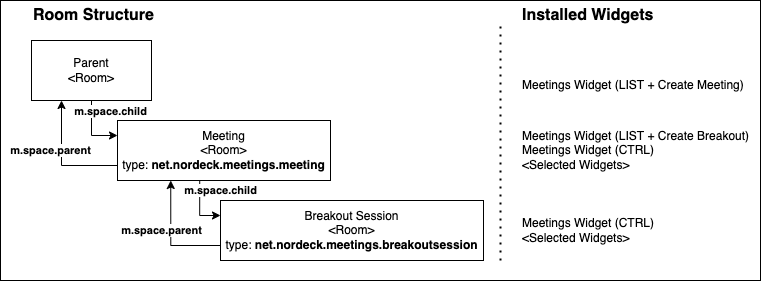

The diagram above was exported from draw.io. Its source (the exported page's mxGraphModel, read from the mxfile embedded in the PNG):
<mxGraphModel dx="726" dy="467" grid="1" gridSize="10" guides="1" tooltips="1" connect="1" arrows="1" fold="1" page="1" pageScale="1" pageWidth="827" pageHeight="1169" math="0" shadow="0">
  <root>
    <mxCell id="0" />
    <mxCell id="1" parent="0" />
    <mxCell id="MqfPjFpQ9ocM0PQw0iKz-23" value="" style="rounded=0;whiteSpace=wrap;html=1;fontSize=16;fontColor=#E6E6E6;" parent="1" vertex="1">
      <mxGeometry x="10" y="20" width="760" height="280" as="geometry" />
    </mxCell>
    <mxCell id="MqfPjFpQ9ocM0PQw0iKz-4" value="Meeting&lt;br&gt;&amp;lt;Room&amp;gt;&lt;br&gt;type: &lt;b&gt;net.nordeck.meetings.meeting&lt;/b&gt;" style="rounded=0;whiteSpace=wrap;html=1;" parent="1" vertex="1">
      <mxGeometry x="127" y="140" width="213" height="60" as="geometry" />
    </mxCell>
    <mxCell id="MqfPjFpQ9ocM0PQw0iKz-5" value="Parent&lt;br&gt;&amp;lt;Room&amp;gt;" style="rounded=0;whiteSpace=wrap;html=1;" parent="1" vertex="1">
      <mxGeometry x="41" y="60" width="120" height="60" as="geometry" />
    </mxCell>
    <mxCell id="MqfPjFpQ9ocM0PQw0iKz-7" style="edgeStyle=orthogonalEdgeStyle;rounded=0;orthogonalLoop=1;jettySize=auto;html=1;entryX=0.25;entryY=1;entryDx=0;entryDy=0;exitX=0;exitY=0.75;exitDx=0;exitDy=0;" parent="1" source="MqfPjFpQ9ocM0PQw0iKz-4" target="MqfPjFpQ9ocM0PQw0iKz-5" edge="1">
      <mxGeometry relative="1" as="geometry" />
    </mxCell>
    <mxCell id="MqfPjFpQ9ocM0PQw0iKz-8" value="m.space.parent" style="edgeLabel;html=1;align=center;verticalAlign=middle;resizable=0;points=[];fontStyle=1" parent="MqfPjFpQ9ocM0PQw0iKz-7" vertex="1" connectable="0">
      <mxGeometry x="-0.1327" relative="1" as="geometry">
        <mxPoint x="-15" y="-15" as="offset" />
      </mxGeometry>
    </mxCell>
    <mxCell id="MqfPjFpQ9ocM0PQw0iKz-9" style="edgeStyle=orthogonalEdgeStyle;rounded=0;orthogonalLoop=1;jettySize=auto;html=1;exitX=0;exitY=0.75;exitDx=0;exitDy=0;entryX=0.25;entryY=1;entryDx=0;entryDy=0;" parent="1" source="MqfPjFpQ9ocM0PQw0iKz-6" target="MqfPjFpQ9ocM0PQw0iKz-4" edge="1">
      <mxGeometry relative="1" as="geometry" />
    </mxCell>
    <mxCell id="MqfPjFpQ9ocM0PQw0iKz-10" value="m.space.parent" style="edgeLabel;html=1;align=center;verticalAlign=middle;resizable=0;points=[];fontStyle=1" parent="MqfPjFpQ9ocM0PQw0iKz-9" vertex="1" connectable="0">
      <mxGeometry x="0.1294" y="-4" relative="1" as="geometry">
        <mxPoint x="-14" as="offset" />
      </mxGeometry>
    </mxCell>
    <mxCell id="MqfPjFpQ9ocM0PQw0iKz-6" value="Breakout Session&lt;br&gt;&amp;lt;Room&amp;gt;&lt;br&gt;type: &lt;b&gt;net.nordeck.meetings.breakoutsession&lt;/b&gt;" style="rounded=0;whiteSpace=wrap;html=1;" parent="1" vertex="1">
      <mxGeometry x="230" y="220" width="263" height="60" as="geometry" />
    </mxCell>
    <mxCell id="MqfPjFpQ9ocM0PQw0iKz-15" value="Room Structure" style="text;html=1;strokeColor=none;fillColor=none;align=left;verticalAlign=middle;whiteSpace=wrap;rounded=0;fontStyle=1;fontSize=16;" parent="1" vertex="1">
      <mxGeometry x="41" y="20" width="200" height="30" as="geometry" />
    </mxCell>
    <mxCell id="MqfPjFpQ9ocM0PQw0iKz-11" value="Meetings Widget (LIST + Create Meeting)" style="text;html=1;strokeColor=none;fillColor=none;align=left;verticalAlign=middle;whiteSpace=wrap;rounded=0;" parent="1" vertex="1">
      <mxGeometry x="530" y="75" width="240" height="30" as="geometry" />
    </mxCell>
    <mxCell id="MqfPjFpQ9ocM0PQw0iKz-12" value="Meetings Widget (LIST + Create Breakout)&lt;br&gt;Meetings Widget (CTRL)&lt;br&gt;&amp;lt;Selected Widgets&amp;gt;" style="text;html=1;strokeColor=none;fillColor=none;align=left;verticalAlign=middle;whiteSpace=wrap;rounded=0;" parent="1" vertex="1">
      <mxGeometry x="530" y="147.5" width="240" height="45" as="geometry" />
    </mxCell>
    <mxCell id="MqfPjFpQ9ocM0PQw0iKz-14" value="Meetings Widget (CTRL)&lt;br&gt;&amp;lt;Selected Widgets&amp;gt;" style="text;html=1;strokeColor=none;fillColor=none;align=left;verticalAlign=middle;whiteSpace=wrap;rounded=0;" parent="1" vertex="1">
      <mxGeometry x="530" y="235" width="240" height="30" as="geometry" />
    </mxCell>
    <mxCell id="MqfPjFpQ9ocM0PQw0iKz-16" value="Installed Widgets" style="text;html=1;strokeColor=none;fillColor=none;align=left;verticalAlign=middle;whiteSpace=wrap;rounded=0;fontStyle=1;fontSize=16;" parent="1" vertex="1">
      <mxGeometry x="530" y="20" width="200" height="30" as="geometry" />
    </mxCell>
    <mxCell id="MqfPjFpQ9ocM0PQw0iKz-17" value="" style="endArrow=none;dashed=1;html=1;dashPattern=1 3;strokeWidth=2;rounded=0;fontSize=16;exitX=0.658;exitY=0.929;exitDx=0;exitDy=0;exitPerimeter=0;" parent="1" edge="1" source="MqfPjFpQ9ocM0PQw0iKz-23">
      <mxGeometry width="50" height="50" relative="1" as="geometry">
        <mxPoint x="510" y="270" as="sourcePoint" />
        <mxPoint x="510" y="40" as="targetPoint" />
      </mxGeometry>
    </mxCell>
    <mxCell id="hl4Y97-OaGpbCMAAZydt-1" style="edgeStyle=orthogonalEdgeStyle;rounded=0;orthogonalLoop=1;jettySize=auto;html=1;entryX=0;entryY=0.25;entryDx=0;entryDy=0;" edge="1" parent="1" source="MqfPjFpQ9ocM0PQw0iKz-5" target="MqfPjFpQ9ocM0PQw0iKz-4">
      <mxGeometry relative="1" as="geometry">
        <mxPoint x="137" y="170" as="sourcePoint" />
        <mxPoint x="81.00000000000011" y="130" as="targetPoint" />
      </mxGeometry>
    </mxCell>
    <mxCell id="hl4Y97-OaGpbCMAAZydt-2" value="m.space.child" style="edgeLabel;html=1;align=center;verticalAlign=middle;resizable=0;points=[];fontStyle=1" vertex="1" connectable="0" parent="hl4Y97-OaGpbCMAAZydt-1">
      <mxGeometry x="-0.1327" relative="1" as="geometry">
        <mxPoint x="19" y="-16" as="offset" />
      </mxGeometry>
    </mxCell>
    <mxCell id="hl4Y97-OaGpbCMAAZydt-3" style="edgeStyle=orthogonalEdgeStyle;rounded=0;orthogonalLoop=1;jettySize=auto;html=1;entryX=0;entryY=0.25;entryDx=0;entryDy=0;exitX=0.386;exitY=1.001;exitDx=0;exitDy=0;exitPerimeter=0;" edge="1" parent="1" source="MqfPjFpQ9ocM0PQw0iKz-4" target="MqfPjFpQ9ocM0PQw0iKz-6">
      <mxGeometry relative="1" as="geometry">
        <mxPoint x="240" y="292.4999999999999" as="sourcePoint" />
        <mxPoint x="190.25" y="209.9999999999999" as="targetPoint" />
      </mxGeometry>
    </mxCell>
    <mxCell id="hl4Y97-OaGpbCMAAZydt-4" value="m.space.child" style="edgeLabel;html=1;align=center;verticalAlign=middle;resizable=0;points=[];fontStyle=1" vertex="1" connectable="0" parent="hl4Y97-OaGpbCMAAZydt-3">
      <mxGeometry x="0.1294" y="-4" relative="1" as="geometry">
        <mxPoint x="25" y="-22" as="offset" />
      </mxGeometry>
    </mxCell>
  </root>
</mxGraphModel>